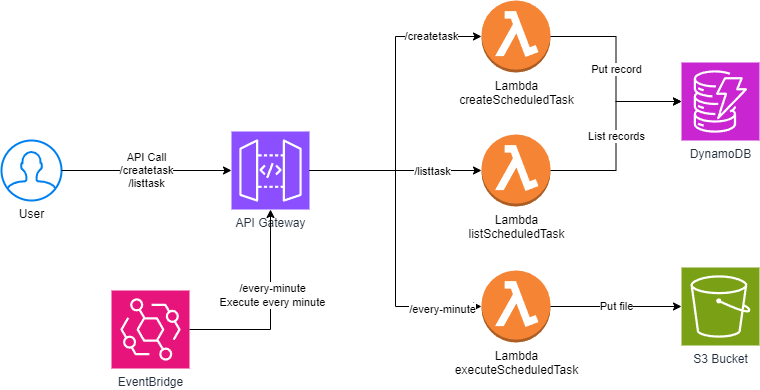

The diagram above was exported from draw.io. Its source (the exported page's mxGraphModel, read from the mxfile embedded in the PNG):
<mxGraphModel dx="1434" dy="836" grid="1" gridSize="10" guides="1" tooltips="1" connect="1" arrows="1" fold="1" page="1" pageScale="1" pageWidth="850" pageHeight="1100" math="0" shadow="0">
  <root>
    <mxCell id="0" />
    <mxCell id="1" parent="0" />
    <mxCell id="hRYm37XDPphUDNxHNebb-1" value="User" style="html=1;verticalLabelPosition=bottom;align=center;labelBackgroundColor=#ffffff;verticalAlign=top;strokeWidth=2;strokeColor=#0080F0;shadow=0;dashed=0;shape=mxgraph.ios7.icons.user;aspect=fixed;" vertex="1" parent="1">
      <mxGeometry x="50" y="270" width="60" height="60" as="geometry" />
    </mxCell>
    <mxCell id="hRYm37XDPphUDNxHNebb-2" value="API Gateway" style="sketch=0;points=[[0,0,0],[0.25,0,0],[0.5,0,0],[0.75,0,0],[1,0,0],[0,1,0],[0.25,1,0],[0.5,1,0],[0.75,1,0],[1,1,0],[0,0.25,0],[0,0.5,0],[0,0.75,0],[1,0.25,0],[1,0.5,0],[1,0.75,0]];outlineConnect=0;fontColor=#232F3E;fillColor=#8C4FFF;strokeColor=#ffffff;dashed=0;verticalLabelPosition=bottom;verticalAlign=top;align=center;html=1;fontSize=12;fontStyle=0;aspect=fixed;shape=mxgraph.aws4.resourceIcon;resIcon=mxgraph.aws4.api_gateway;" vertex="1" parent="1">
      <mxGeometry x="280" y="261" width="78" height="78" as="geometry" />
    </mxCell>
    <mxCell id="hRYm37XDPphUDNxHNebb-3" value="API Call&lt;br&gt;/createtask&lt;br&gt;/listtask" style="edgeStyle=orthogonalEdgeStyle;rounded=0;orthogonalLoop=1;jettySize=auto;html=1;entryX=0;entryY=0.5;entryDx=0;entryDy=0;entryPerimeter=0;" edge="1" parent="1" source="hRYm37XDPphUDNxHNebb-1" target="hRYm37XDPphUDNxHNebb-2">
      <mxGeometry relative="1" as="geometry" />
    </mxCell>
    <mxCell id="hRYm37XDPphUDNxHNebb-4" value="Lambda&lt;br&gt;createScheduledTask" style="outlineConnect=0;dashed=0;verticalLabelPosition=bottom;verticalAlign=top;align=center;html=1;shape=mxgraph.aws3.lambda_function;fillColor=#F58534;gradientColor=none;" vertex="1" parent="1">
      <mxGeometry x="530" y="130" width="69" height="72" as="geometry" />
    </mxCell>
    <mxCell id="hRYm37XDPphUDNxHNebb-5" value="/createtask" style="edgeStyle=orthogonalEdgeStyle;rounded=0;orthogonalLoop=1;jettySize=auto;html=1;entryX=0;entryY=0.5;entryDx=0;entryDy=0;entryPerimeter=0;" edge="1" parent="1" source="hRYm37XDPphUDNxHNebb-2" target="hRYm37XDPphUDNxHNebb-4">
      <mxGeometry x="0.6732" relative="1" as="geometry">
        <mxPoint as="offset" />
      </mxGeometry>
    </mxCell>
    <mxCell id="hRYm37XDPphUDNxHNebb-6" value="Lambda&lt;br&gt;listScheduledTask" style="outlineConnect=0;dashed=0;verticalLabelPosition=bottom;verticalAlign=top;align=center;html=1;shape=mxgraph.aws3.lambda_function;fillColor=#F58534;gradientColor=none;" vertex="1" parent="1">
      <mxGeometry x="530" y="264" width="69" height="72" as="geometry" />
    </mxCell>
    <mxCell id="hRYm37XDPphUDNxHNebb-7" style="edgeStyle=orthogonalEdgeStyle;rounded=0;orthogonalLoop=1;jettySize=auto;html=1;entryX=0;entryY=0.5;entryDx=0;entryDy=0;entryPerimeter=0;" edge="1" parent="1" source="hRYm37XDPphUDNxHNebb-2" target="hRYm37XDPphUDNxHNebb-6">
      <mxGeometry relative="1" as="geometry" />
    </mxCell>
    <mxCell id="hRYm37XDPphUDNxHNebb-8" value="/listtask" style="edgeLabel;html=1;align=center;verticalAlign=middle;resizable=0;points=[];" vertex="1" connectable="0" parent="hRYm37XDPphUDNxHNebb-7">
      <mxGeometry x="0.5233" y="1" relative="1" as="geometry">
        <mxPoint x="-9" y="1" as="offset" />
      </mxGeometry>
    </mxCell>
    <mxCell id="hRYm37XDPphUDNxHNebb-9" value="Lambda&lt;br&gt;executeScheduledTask" style="outlineConnect=0;dashed=0;verticalLabelPosition=bottom;verticalAlign=top;align=center;html=1;shape=mxgraph.aws3.lambda_function;fillColor=#F58534;gradientColor=none;" vertex="1" parent="1">
      <mxGeometry x="530" y="400" width="69" height="72" as="geometry" />
    </mxCell>
    <mxCell id="hRYm37XDPphUDNxHNebb-10" style="edgeStyle=orthogonalEdgeStyle;rounded=0;orthogonalLoop=1;jettySize=auto;html=1;entryX=0;entryY=0.5;entryDx=0;entryDy=0;entryPerimeter=0;" edge="1" parent="1" source="hRYm37XDPphUDNxHNebb-2" target="hRYm37XDPphUDNxHNebb-9">
      <mxGeometry relative="1" as="geometry" />
    </mxCell>
    <mxCell id="hRYm37XDPphUDNxHNebb-11" value="/every-minute" style="edgeLabel;html=1;align=center;verticalAlign=middle;resizable=0;points=[];" vertex="1" connectable="0" parent="hRYm37XDPphUDNxHNebb-10">
      <mxGeometry x="0.7403" y="-2" relative="1" as="geometry">
        <mxPoint as="offset" />
      </mxGeometry>
    </mxCell>
    <mxCell id="hRYm37XDPphUDNxHNebb-12" value="EventBridge" style="sketch=0;points=[[0,0,0],[0.25,0,0],[0.5,0,0],[0.75,0,0],[1,0,0],[0,1,0],[0.25,1,0],[0.5,1,0],[0.75,1,0],[1,1,0],[0,0.25,0],[0,0.5,0],[0,0.75,0],[1,0.25,0],[1,0.5,0],[1,0.75,0]];outlineConnect=0;fontColor=#232F3E;fillColor=#E7157B;strokeColor=#ffffff;dashed=0;verticalLabelPosition=bottom;verticalAlign=top;align=center;html=1;fontSize=12;fontStyle=0;aspect=fixed;shape=mxgraph.aws4.resourceIcon;resIcon=mxgraph.aws4.eventbridge;" vertex="1" parent="1">
      <mxGeometry x="160" y="420" width="78" height="78" as="geometry" />
    </mxCell>
    <mxCell id="hRYm37XDPphUDNxHNebb-14" style="edgeStyle=orthogonalEdgeStyle;rounded=0;orthogonalLoop=1;jettySize=auto;html=1;entryX=0.5;entryY=1;entryDx=0;entryDy=0;entryPerimeter=0;" edge="1" parent="1" source="hRYm37XDPphUDNxHNebb-12" target="hRYm37XDPphUDNxHNebb-2">
      <mxGeometry relative="1" as="geometry" />
    </mxCell>
    <mxCell id="hRYm37XDPphUDNxHNebb-15" value="/every-minute&lt;br&gt;Execute every minute" style="edgeLabel;html=1;align=center;verticalAlign=middle;resizable=0;points=[];" vertex="1" connectable="0" parent="hRYm37XDPphUDNxHNebb-14">
      <mxGeometry x="0.1542" y="-1" relative="1" as="geometry">
        <mxPoint as="offset" />
      </mxGeometry>
    </mxCell>
    <mxCell id="hRYm37XDPphUDNxHNebb-16" value="S3 Bucket" style="sketch=0;points=[[0,0,0],[0.25,0,0],[0.5,0,0],[0.75,0,0],[1,0,0],[0,1,0],[0.25,1,0],[0.5,1,0],[0.75,1,0],[1,1,0],[0,0.25,0],[0,0.5,0],[0,0.75,0],[1,0.25,0],[1,0.5,0],[1,0.75,0]];outlineConnect=0;fontColor=#232F3E;fillColor=#7AA116;strokeColor=#ffffff;dashed=0;verticalLabelPosition=bottom;verticalAlign=top;align=center;html=1;fontSize=12;fontStyle=0;aspect=fixed;shape=mxgraph.aws4.resourceIcon;resIcon=mxgraph.aws4.s3;" vertex="1" parent="1">
      <mxGeometry x="730" y="397" width="78" height="78" as="geometry" />
    </mxCell>
    <mxCell id="hRYm37XDPphUDNxHNebb-17" value="Put file" style="edgeStyle=orthogonalEdgeStyle;rounded=0;orthogonalLoop=1;jettySize=auto;html=1;entryX=0;entryY=0.5;entryDx=0;entryDy=0;entryPerimeter=0;" edge="1" parent="1" source="hRYm37XDPphUDNxHNebb-9" target="hRYm37XDPphUDNxHNebb-16">
      <mxGeometry relative="1" as="geometry" />
    </mxCell>
    <mxCell id="hRYm37XDPphUDNxHNebb-18" value="DynamoDB" style="sketch=0;points=[[0,0,0],[0.25,0,0],[0.5,0,0],[0.75,0,0],[1,0,0],[0,1,0],[0.25,1,0],[0.5,1,0],[0.75,1,0],[1,1,0],[0,0.25,0],[0,0.5,0],[0,0.75,0],[1,0.25,0],[1,0.5,0],[1,0.75,0]];outlineConnect=0;fontColor=#232F3E;fillColor=#C925D1;strokeColor=#ffffff;dashed=0;verticalLabelPosition=bottom;verticalAlign=top;align=center;html=1;fontSize=12;fontStyle=0;aspect=fixed;shape=mxgraph.aws4.resourceIcon;resIcon=mxgraph.aws4.dynamodb;" vertex="1" parent="1">
      <mxGeometry x="730" y="192" width="78" height="78" as="geometry" />
    </mxCell>
    <mxCell id="hRYm37XDPphUDNxHNebb-19" value="Put record" style="edgeStyle=orthogonalEdgeStyle;rounded=0;orthogonalLoop=1;jettySize=auto;html=1;entryX=0;entryY=0.5;entryDx=0;entryDy=0;entryPerimeter=0;" edge="1" parent="1" source="hRYm37XDPphUDNxHNebb-4" target="hRYm37XDPphUDNxHNebb-18">
      <mxGeometry relative="1" as="geometry" />
    </mxCell>
    <mxCell id="hRYm37XDPphUDNxHNebb-20" value="List records" style="edgeStyle=orthogonalEdgeStyle;rounded=0;orthogonalLoop=1;jettySize=auto;html=1;entryX=0;entryY=0.5;entryDx=0;entryDy=0;entryPerimeter=0;" edge="1" parent="1" source="hRYm37XDPphUDNxHNebb-6" target="hRYm37XDPphUDNxHNebb-18">
      <mxGeometry relative="1" as="geometry" />
    </mxCell>
  </root>
</mxGraphModel>